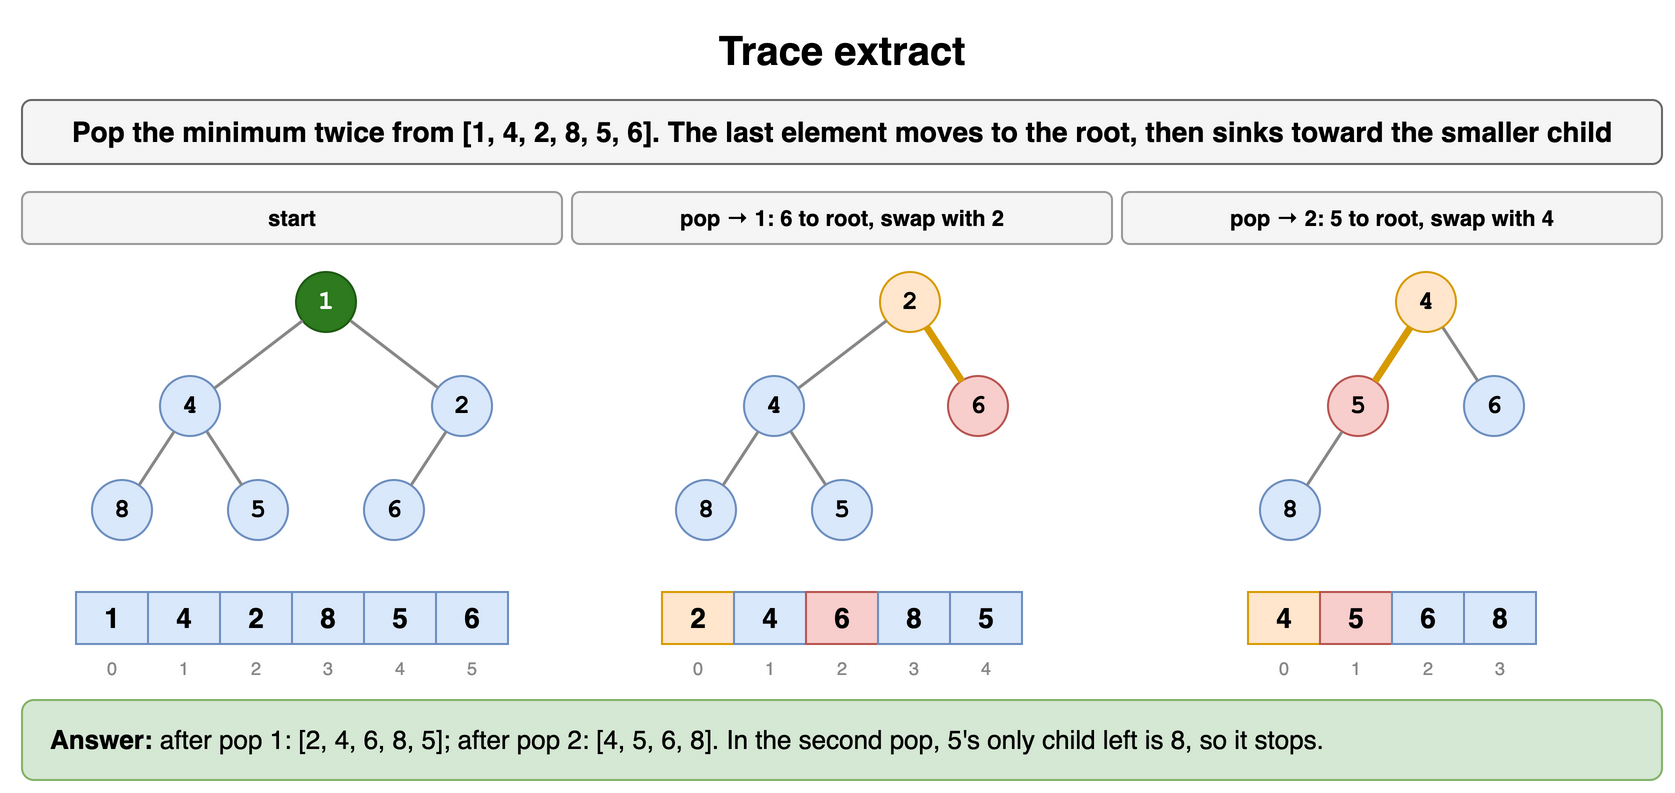

The diagram above was exported from draw.io. Its source (the exported page's mxGraphModel, read from the mxfile embedded in the PNG):
<mxGraphModel dx="900" dy="404" grid="1" gridSize="10" guides="1" tooltips="1" connect="1" arrows="1" fold="1" page="1" pageScale="1" pageWidth="900" pageHeight="404" math="0" shadow="0">
  <root>
    <mxCell id="0" />
    <mxCell id="1" parent="0" />
    <mxCell id="q3h1" value="Trace extract" style="text;html=1;align=center;verticalAlign=middle;whiteSpace=wrap;fontSize=20;fontStyle=1;" vertex="1" parent="1">
      <mxGeometry x="40" y="10" width="820" height="30" as="geometry" />
    </mxCell>
    <mxCell id="q3h2" value="Pop the minimum twice from [1, 4, 2, 8, 5, 6]. The last element moves to the root, then sinks toward the smaller child" style="rounded=1;whiteSpace=wrap;html=1;fillColor=#f5f5f5;strokeColor=#666666;fontStyle=1;fontSize=14;" vertex="1" parent="1">
      <mxGeometry x="40" y="50" width="820" height="32" as="geometry" />
    </mxCell>
    <mxCell id="q3h3" value="start" style="rounded=1;whiteSpace=wrap;html=1;fillColor=#f5f5f5;strokeColor=#999999;fontSize=11;fontStyle=1;" vertex="1" parent="1">
      <mxGeometry x="40" y="96" width="270" height="26" as="geometry" />
    </mxCell>
    <mxCell id="q3h4" value="8" style="ellipse;whiteSpace=wrap;html=1;fontStyle=1;fontSize=13;fontFamily=Courier New;fillColor=#dae8fc;strokeColor=#6c8ebf;" vertex="1" parent="1">
      <mxGeometry x="75.0" y="240.0" width="30" height="30" as="geometry" />
    </mxCell>
    <mxCell id="q3h5" value="4" style="ellipse;whiteSpace=wrap;html=1;fontStyle=1;fontSize=13;fontFamily=Courier New;fillColor=#dae8fc;strokeColor=#6c8ebf;" vertex="1" parent="1">
      <mxGeometry x="109.0" y="188.0" width="30" height="30" as="geometry" />
    </mxCell>
    <mxCell id="q3h6" value="5" style="ellipse;whiteSpace=wrap;html=1;fontStyle=1;fontSize=13;fontFamily=Courier New;fillColor=#dae8fc;strokeColor=#6c8ebf;" vertex="1" parent="1">
      <mxGeometry x="143.0" y="240.0" width="30" height="30" as="geometry" />
    </mxCell>
    <mxCell id="q3h7" value="" style="endArrow=none;html=1;strokeWidth=1.5;strokeColor=#888888;" edge="1" parent="1" source="q3h5" target="q3h4">
      <mxGeometry relative="1" as="geometry" />
    </mxCell>
    <mxCell id="q3h8" value="" style="endArrow=none;html=1;strokeWidth=1.5;strokeColor=#888888;" edge="1" parent="1" source="q3h5" target="q3h6">
      <mxGeometry relative="1" as="geometry" />
    </mxCell>
    <mxCell id="q3h9" value="1" style="ellipse;whiteSpace=wrap;html=1;fontStyle=1;fontSize=13;fontFamily=Courier New;fillColor=#2d7a1f;strokeColor=#1f5a14;fontColor=#ffffff;" vertex="1" parent="1">
      <mxGeometry x="177.0" y="136.0" width="30" height="30" as="geometry" />
    </mxCell>
    <mxCell id="q3h10" value="6" style="ellipse;whiteSpace=wrap;html=1;fontStyle=1;fontSize=13;fontFamily=Courier New;fillColor=#dae8fc;strokeColor=#6c8ebf;" vertex="1" parent="1">
      <mxGeometry x="211.0" y="240.0" width="30" height="30" as="geometry" />
    </mxCell>
    <mxCell id="q3h11" value="2" style="ellipse;whiteSpace=wrap;html=1;fontStyle=1;fontSize=13;fontFamily=Courier New;fillColor=#dae8fc;strokeColor=#6c8ebf;" vertex="1" parent="1">
      <mxGeometry x="245.0" y="188.0" width="30" height="30" as="geometry" />
    </mxCell>
    <mxCell id="q3h12" value="" style="endArrow=none;html=1;strokeWidth=1.5;strokeColor=#888888;" edge="1" parent="1" source="q3h11" target="q3h10">
      <mxGeometry relative="1" as="geometry" />
    </mxCell>
    <mxCell id="q3h13" value="" style="endArrow=none;html=1;strokeWidth=1.5;strokeColor=#888888;" edge="1" parent="1" source="q3h9" target="q3h5">
      <mxGeometry relative="1" as="geometry" />
    </mxCell>
    <mxCell id="q3h14" value="" style="endArrow=none;html=1;strokeWidth=1.5;strokeColor=#888888;" edge="1" parent="1" source="q3h9" target="q3h11">
      <mxGeometry relative="1" as="geometry" />
    </mxCell>
    <mxCell id="q3h15" value="1" style="rounded=0;whiteSpace=wrap;html=1;fontStyle=1;fontSize=14;fillColor=#dae8fc;strokeColor=#6c8ebf;" vertex="1" parent="1">
      <mxGeometry x="67.0" y="296" width="36" height="26" as="geometry" />
    </mxCell>
    <mxCell id="q3h16" value="4" style="rounded=0;whiteSpace=wrap;html=1;fontStyle=1;fontSize=14;fillColor=#dae8fc;strokeColor=#6c8ebf;" vertex="1" parent="1">
      <mxGeometry x="103.0" y="296" width="36" height="26" as="geometry" />
    </mxCell>
    <mxCell id="q3h17" value="2" style="rounded=0;whiteSpace=wrap;html=1;fontStyle=1;fontSize=14;fillColor=#dae8fc;strokeColor=#6c8ebf;" vertex="1" parent="1">
      <mxGeometry x="139.0" y="296" width="36" height="26" as="geometry" />
    </mxCell>
    <mxCell id="q3h18" value="8" style="rounded=0;whiteSpace=wrap;html=1;fontStyle=1;fontSize=14;fillColor=#dae8fc;strokeColor=#6c8ebf;" vertex="1" parent="1">
      <mxGeometry x="175.0" y="296" width="36" height="26" as="geometry" />
    </mxCell>
    <mxCell id="q3h19" value="5" style="rounded=0;whiteSpace=wrap;html=1;fontStyle=1;fontSize=14;fillColor=#dae8fc;strokeColor=#6c8ebf;" vertex="1" parent="1">
      <mxGeometry x="211.0" y="296" width="36" height="26" as="geometry" />
    </mxCell>
    <mxCell id="q3h20" value="6" style="rounded=0;whiteSpace=wrap;html=1;fontStyle=1;fontSize=14;fillColor=#dae8fc;strokeColor=#6c8ebf;" vertex="1" parent="1">
      <mxGeometry x="247.0" y="296" width="36" height="26" as="geometry" />
    </mxCell>
    <mxCell id="q3h21" value="0" style="text;html=1;whiteSpace=wrap;fontSize=11;fontSize=9;align=center;fontColor=#888888;" vertex="1" parent="1">
      <mxGeometry x="67.0" y="322" width="36" height="13" as="geometry" />
    </mxCell>
    <mxCell id="q3h22" value="1" style="text;html=1;whiteSpace=wrap;fontSize=11;fontSize=9;align=center;fontColor=#888888;" vertex="1" parent="1">
      <mxGeometry x="103.0" y="322" width="36" height="13" as="geometry" />
    </mxCell>
    <mxCell id="q3h23" value="2" style="text;html=1;whiteSpace=wrap;fontSize=11;fontSize=9;align=center;fontColor=#888888;" vertex="1" parent="1">
      <mxGeometry x="139.0" y="322" width="36" height="13" as="geometry" />
    </mxCell>
    <mxCell id="q3h24" value="3" style="text;html=1;whiteSpace=wrap;fontSize=11;fontSize=9;align=center;fontColor=#888888;" vertex="1" parent="1">
      <mxGeometry x="175.0" y="322" width="36" height="13" as="geometry" />
    </mxCell>
    <mxCell id="q3h25" value="4" style="text;html=1;whiteSpace=wrap;fontSize=11;fontSize=9;align=center;fontColor=#888888;" vertex="1" parent="1">
      <mxGeometry x="211.0" y="322" width="36" height="13" as="geometry" />
    </mxCell>
    <mxCell id="q3h26" value="5" style="text;html=1;whiteSpace=wrap;fontSize=11;fontSize=9;align=center;fontColor=#888888;" vertex="1" parent="1">
      <mxGeometry x="247.0" y="322" width="36" height="13" as="geometry" />
    </mxCell>
    <mxCell id="q3h27" value="pop → 1: 6 to root, swap with 2" style="rounded=1;whiteSpace=wrap;html=1;fillColor=#f5f5f5;strokeColor=#999999;fontSize=11;fontStyle=1;" vertex="1" parent="1">
      <mxGeometry x="315" y="96" width="270" height="26" as="geometry" />
    </mxCell>
    <mxCell id="q3h28" value="8" style="ellipse;whiteSpace=wrap;html=1;fontStyle=1;fontSize=13;fontFamily=Courier New;fillColor=#dae8fc;strokeColor=#6c8ebf;" vertex="1" parent="1">
      <mxGeometry x="367.0" y="240.0" width="30" height="30" as="geometry" />
    </mxCell>
    <mxCell id="q3h29" value="4" style="ellipse;whiteSpace=wrap;html=1;fontStyle=1;fontSize=13;fontFamily=Courier New;fillColor=#dae8fc;strokeColor=#6c8ebf;" vertex="1" parent="1">
      <mxGeometry x="401.0" y="188.0" width="30" height="30" as="geometry" />
    </mxCell>
    <mxCell id="q3h30" value="5" style="ellipse;whiteSpace=wrap;html=1;fontStyle=1;fontSize=13;fontFamily=Courier New;fillColor=#dae8fc;strokeColor=#6c8ebf;" vertex="1" parent="1">
      <mxGeometry x="435.0" y="240.0" width="30" height="30" as="geometry" />
    </mxCell>
    <mxCell id="q3h31" value="" style="endArrow=none;html=1;strokeWidth=1.5;strokeColor=#888888;" edge="1" parent="1" source="q3h29" target="q3h28">
      <mxGeometry relative="1" as="geometry" />
    </mxCell>
    <mxCell id="q3h32" value="" style="endArrow=none;html=1;strokeWidth=1.5;strokeColor=#888888;" edge="1" parent="1" source="q3h29" target="q3h30">
      <mxGeometry relative="1" as="geometry" />
    </mxCell>
    <mxCell id="q3h33" value="2" style="ellipse;whiteSpace=wrap;html=1;fontStyle=1;fontSize=13;fontFamily=Courier New;fillColor=#ffe6cc;strokeColor=#d79b00;" vertex="1" parent="1">
      <mxGeometry x="469.0" y="136.0" width="30" height="30" as="geometry" />
    </mxCell>
    <mxCell id="q3h34" value="6" style="ellipse;whiteSpace=wrap;html=1;fontStyle=1;fontSize=13;fontFamily=Courier New;fillColor=#f8cecc;strokeColor=#b85450;" vertex="1" parent="1">
      <mxGeometry x="503.0" y="188.0" width="30" height="30" as="geometry" />
    </mxCell>
    <mxCell id="q3h35" value="" style="endArrow=none;html=1;strokeWidth=1.5;strokeColor=#888888;" edge="1" parent="1" source="q3h33" target="q3h29">
      <mxGeometry relative="1" as="geometry" />
    </mxCell>
    <mxCell id="q3h36" value="" style="endArrow=none;html=1;strokeWidth=3.5;strokeColor=#d79b00;" edge="1" parent="1" source="q3h33" target="q3h34">
      <mxGeometry relative="1" as="geometry" />
    </mxCell>
    <mxCell id="q3h37" value="2" style="rounded=0;whiteSpace=wrap;html=1;fontStyle=1;fontSize=14;fillColor=#ffe6cc;strokeColor=#d79b00;" vertex="1" parent="1">
      <mxGeometry x="360.0" y="296" width="36" height="26" as="geometry" />
    </mxCell>
    <mxCell id="q3h38" value="4" style="rounded=0;whiteSpace=wrap;html=1;fontStyle=1;fontSize=14;fillColor=#dae8fc;strokeColor=#6c8ebf;" vertex="1" parent="1">
      <mxGeometry x="396.0" y="296" width="36" height="26" as="geometry" />
    </mxCell>
    <mxCell id="q3h39" value="6" style="rounded=0;whiteSpace=wrap;html=1;fontStyle=1;fontSize=14;fillColor=#f8cecc;strokeColor=#b85450;" vertex="1" parent="1">
      <mxGeometry x="432.0" y="296" width="36" height="26" as="geometry" />
    </mxCell>
    <mxCell id="q3h40" value="8" style="rounded=0;whiteSpace=wrap;html=1;fontStyle=1;fontSize=14;fillColor=#dae8fc;strokeColor=#6c8ebf;" vertex="1" parent="1">
      <mxGeometry x="468.0" y="296" width="36" height="26" as="geometry" />
    </mxCell>
    <mxCell id="q3h41" value="5" style="rounded=0;whiteSpace=wrap;html=1;fontStyle=1;fontSize=14;fillColor=#dae8fc;strokeColor=#6c8ebf;" vertex="1" parent="1">
      <mxGeometry x="504.0" y="296" width="36" height="26" as="geometry" />
    </mxCell>
    <mxCell id="q3h42" value="0" style="text;html=1;whiteSpace=wrap;fontSize=11;fontSize=9;align=center;fontColor=#888888;" vertex="1" parent="1">
      <mxGeometry x="360.0" y="322" width="36" height="13" as="geometry" />
    </mxCell>
    <mxCell id="q3h43" value="1" style="text;html=1;whiteSpace=wrap;fontSize=11;fontSize=9;align=center;fontColor=#888888;" vertex="1" parent="1">
      <mxGeometry x="396.0" y="322" width="36" height="13" as="geometry" />
    </mxCell>
    <mxCell id="q3h44" value="2" style="text;html=1;whiteSpace=wrap;fontSize=11;fontSize=9;align=center;fontColor=#888888;" vertex="1" parent="1">
      <mxGeometry x="432.0" y="322" width="36" height="13" as="geometry" />
    </mxCell>
    <mxCell id="q3h45" value="3" style="text;html=1;whiteSpace=wrap;fontSize=11;fontSize=9;align=center;fontColor=#888888;" vertex="1" parent="1">
      <mxGeometry x="468.0" y="322" width="36" height="13" as="geometry" />
    </mxCell>
    <mxCell id="q3h46" value="4" style="text;html=1;whiteSpace=wrap;fontSize=11;fontSize=9;align=center;fontColor=#888888;" vertex="1" parent="1">
      <mxGeometry x="504.0" y="322" width="36" height="13" as="geometry" />
    </mxCell>
    <mxCell id="q3h47" value="pop → 2: 5 to root, swap with 4" style="rounded=1;whiteSpace=wrap;html=1;fillColor=#f5f5f5;strokeColor=#999999;fontSize=11;fontStyle=1;" vertex="1" parent="1">
      <mxGeometry x="590" y="96" width="270" height="26" as="geometry" />
    </mxCell>
    <mxCell id="q3h48" value="8" style="ellipse;whiteSpace=wrap;html=1;fontStyle=1;fontSize=13;fontFamily=Courier New;fillColor=#dae8fc;strokeColor=#6c8ebf;" vertex="1" parent="1">
      <mxGeometry x="659.0" y="240.0" width="30" height="30" as="geometry" />
    </mxCell>
    <mxCell id="q3h49" value="5" style="ellipse;whiteSpace=wrap;html=1;fontStyle=1;fontSize=13;fontFamily=Courier New;fillColor=#f8cecc;strokeColor=#b85450;" vertex="1" parent="1">
      <mxGeometry x="693.0" y="188.0" width="30" height="30" as="geometry" />
    </mxCell>
    <mxCell id="q3h50" value="" style="endArrow=none;html=1;strokeWidth=1.5;strokeColor=#888888;" edge="1" parent="1" source="q3h49" target="q3h48">
      <mxGeometry relative="1" as="geometry" />
    </mxCell>
    <mxCell id="q3h51" value="4" style="ellipse;whiteSpace=wrap;html=1;fontStyle=1;fontSize=13;fontFamily=Courier New;fillColor=#ffe6cc;strokeColor=#d79b00;" vertex="1" parent="1">
      <mxGeometry x="727.0" y="136.0" width="30" height="30" as="geometry" />
    </mxCell>
    <mxCell id="q3h52" value="6" style="ellipse;whiteSpace=wrap;html=1;fontStyle=1;fontSize=13;fontFamily=Courier New;fillColor=#dae8fc;strokeColor=#6c8ebf;" vertex="1" parent="1">
      <mxGeometry x="761.0" y="188.0" width="30" height="30" as="geometry" />
    </mxCell>
    <mxCell id="q3h53" value="" style="endArrow=none;html=1;strokeWidth=3.5;strokeColor=#d79b00;" edge="1" parent="1" source="q3h51" target="q3h49">
      <mxGeometry relative="1" as="geometry" />
    </mxCell>
    <mxCell id="q3h54" value="" style="endArrow=none;html=1;strokeWidth=1.5;strokeColor=#888888;" edge="1" parent="1" source="q3h51" target="q3h52">
      <mxGeometry relative="1" as="geometry" />
    </mxCell>
    <mxCell id="q3h55" value="4" style="rounded=0;whiteSpace=wrap;html=1;fontStyle=1;fontSize=14;fillColor=#ffe6cc;strokeColor=#d79b00;" vertex="1" parent="1">
      <mxGeometry x="653.0" y="296" width="36" height="26" as="geometry" />
    </mxCell>
    <mxCell id="q3h56" value="5" style="rounded=0;whiteSpace=wrap;html=1;fontStyle=1;fontSize=14;fillColor=#f8cecc;strokeColor=#b85450;" vertex="1" parent="1">
      <mxGeometry x="689.0" y="296" width="36" height="26" as="geometry" />
    </mxCell>
    <mxCell id="q3h57" value="6" style="rounded=0;whiteSpace=wrap;html=1;fontStyle=1;fontSize=14;fillColor=#dae8fc;strokeColor=#6c8ebf;" vertex="1" parent="1">
      <mxGeometry x="725.0" y="296" width="36" height="26" as="geometry" />
    </mxCell>
    <mxCell id="q3h58" value="8" style="rounded=0;whiteSpace=wrap;html=1;fontStyle=1;fontSize=14;fillColor=#dae8fc;strokeColor=#6c8ebf;" vertex="1" parent="1">
      <mxGeometry x="761.0" y="296" width="36" height="26" as="geometry" />
    </mxCell>
    <mxCell id="q3h59" value="0" style="text;html=1;whiteSpace=wrap;fontSize=11;fontSize=9;align=center;fontColor=#888888;" vertex="1" parent="1">
      <mxGeometry x="653.0" y="322" width="36" height="13" as="geometry" />
    </mxCell>
    <mxCell id="q3h60" value="1" style="text;html=1;whiteSpace=wrap;fontSize=11;fontSize=9;align=center;fontColor=#888888;" vertex="1" parent="1">
      <mxGeometry x="689.0" y="322" width="36" height="13" as="geometry" />
    </mxCell>
    <mxCell id="q3h61" value="2" style="text;html=1;whiteSpace=wrap;fontSize=11;fontSize=9;align=center;fontColor=#888888;" vertex="1" parent="1">
      <mxGeometry x="725.0" y="322" width="36" height="13" as="geometry" />
    </mxCell>
    <mxCell id="q3h62" value="3" style="text;html=1;whiteSpace=wrap;fontSize=11;fontSize=9;align=center;fontColor=#888888;" vertex="1" parent="1">
      <mxGeometry x="761.0" y="322" width="36" height="13" as="geometry" />
    </mxCell>
    <mxCell id="q3h63" value="&lt;b&gt;Answer:&lt;/b&gt; after pop 1: [2, 4, 6, 8, 5]; after pop 2: [4, 5, 6, 8]. In the second pop, 5's only child left is 8, so it stops." style="rounded=1;whiteSpace=wrap;html=1;fillColor=#d5e8d4;strokeColor=#82b366;fontSize=13;align=left;spacingLeft=12;" vertex="1" parent="1">
      <mxGeometry x="40" y="350" width="820" height="40" as="geometry" />
    </mxCell>
  </root>
</mxGraphModel>